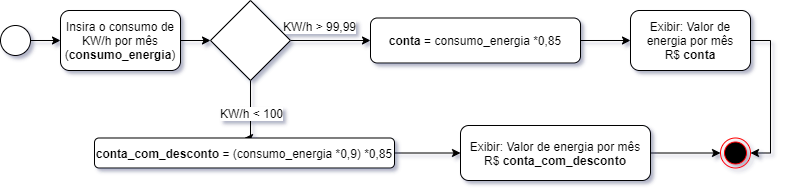

The diagram above was exported from draw.io. Its source (the exported page's mxGraphModel, read from the mxfile embedded in the PNG):
<mxGraphModel dx="942" dy="582" grid="1" gridSize="10" guides="1" tooltips="1" connect="1" arrows="1" fold="1" page="1" pageScale="1" pageWidth="827" pageHeight="1169" math="0" shadow="0">
  <root>
    <mxCell id="0" />
    <mxCell id="1" parent="0" />
    <mxCell id="tYonC9y6k4iOovo-kgL1-1" value="" style="ellipse;html=1;shape=endState;fillColor=#000000;strokeColor=#ff0000;" vertex="1" parent="1">
      <mxGeometry x="740" y="232.5" width="30" height="30" as="geometry" />
    </mxCell>
    <mxCell id="tYonC9y6k4iOovo-kgL1-6" style="edgeStyle=orthogonalEdgeStyle;rounded=0;orthogonalLoop=1;jettySize=auto;html=1;" edge="1" parent="1" source="tYonC9y6k4iOovo-kgL1-2" target="tYonC9y6k4iOovo-kgL1-4">
      <mxGeometry relative="1" as="geometry" />
    </mxCell>
    <mxCell id="tYonC9y6k4iOovo-kgL1-2" value="" style="ellipse;whiteSpace=wrap;html=1;aspect=fixed;" vertex="1" parent="1">
      <mxGeometry x="20" y="120" width="30" height="30" as="geometry" />
    </mxCell>
    <mxCell id="tYonC9y6k4iOovo-kgL1-10" style="edgeStyle=orthogonalEdgeStyle;rounded=0;orthogonalLoop=1;jettySize=auto;html=1;entryX=0.5;entryY=0;entryDx=0;entryDy=0;" edge="1" parent="1" source="tYonC9y6k4iOovo-kgL1-3" target="tYonC9y6k4iOovo-kgL1-9">
      <mxGeometry relative="1" as="geometry">
        <Array as="points">
          <mxPoint x="270" y="233" />
        </Array>
      </mxGeometry>
    </mxCell>
    <mxCell id="tYonC9y6k4iOovo-kgL1-11" value="KW/h &amp;lt; 100" style="text;html=1;align=center;verticalAlign=middle;resizable=0;points=[];labelBackgroundColor=#ffffff;" vertex="1" connectable="0" parent="tYonC9y6k4iOovo-kgL1-10">
      <mxGeometry x="-0.0909" y="17" relative="1" as="geometry">
        <mxPoint x="-17" y="3.5" as="offset" />
      </mxGeometry>
    </mxCell>
    <mxCell id="tYonC9y6k4iOovo-kgL1-12" style="edgeStyle=orthogonalEdgeStyle;rounded=0;orthogonalLoop=1;jettySize=auto;html=1;" edge="1" parent="1" source="tYonC9y6k4iOovo-kgL1-3" target="tYonC9y6k4iOovo-kgL1-8">
      <mxGeometry relative="1" as="geometry" />
    </mxCell>
    <mxCell id="tYonC9y6k4iOovo-kgL1-13" value="KW/h &amp;gt; 99,99" style="text;html=1;align=center;verticalAlign=middle;resizable=0;points=[];labelBackgroundColor=#ffffff;" vertex="1" connectable="0" parent="tYonC9y6k4iOovo-kgL1-12">
      <mxGeometry x="0.2292" y="-3" relative="1" as="geometry">
        <mxPoint x="-21" y="-18" as="offset" />
      </mxGeometry>
    </mxCell>
    <mxCell id="tYonC9y6k4iOovo-kgL1-3" value="" style="rhombus;whiteSpace=wrap;html=1;" vertex="1" parent="1">
      <mxGeometry x="230" y="95" width="80" height="80" as="geometry" />
    </mxCell>
    <mxCell id="tYonC9y6k4iOovo-kgL1-7" style="edgeStyle=orthogonalEdgeStyle;rounded=0;orthogonalLoop=1;jettySize=auto;html=1;exitX=1;exitY=0.5;exitDx=0;exitDy=0;entryX=0;entryY=0.5;entryDx=0;entryDy=0;" edge="1" parent="1" source="tYonC9y6k4iOovo-kgL1-4" target="tYonC9y6k4iOovo-kgL1-3">
      <mxGeometry relative="1" as="geometry" />
    </mxCell>
    <mxCell id="tYonC9y6k4iOovo-kgL1-4" value="Insira o consumo de KW/h por mês&lt;br&gt;(&lt;b&gt;consumo_energia&lt;/b&gt;)" style="rounded=1;whiteSpace=wrap;html=1;" vertex="1" parent="1">
      <mxGeometry x="80" y="105" width="120" height="60" as="geometry" />
    </mxCell>
    <mxCell id="tYonC9y6k4iOovo-kgL1-20" style="edgeStyle=orthogonalEdgeStyle;rounded=0;orthogonalLoop=1;jettySize=auto;html=1;" edge="1" parent="1" source="tYonC9y6k4iOovo-kgL1-8" target="tYonC9y6k4iOovo-kgL1-15">
      <mxGeometry relative="1" as="geometry" />
    </mxCell>
    <mxCell id="tYonC9y6k4iOovo-kgL1-8" value="&lt;b&gt;conta&lt;/b&gt; = consumo_energia *0,85" style="rounded=1;whiteSpace=wrap;html=1;" vertex="1" parent="1">
      <mxGeometry x="390" y="112.5" width="210" height="45" as="geometry" />
    </mxCell>
    <mxCell id="tYonC9y6k4iOovo-kgL1-18" style="edgeStyle=orthogonalEdgeStyle;rounded=0;orthogonalLoop=1;jettySize=auto;html=1;exitX=1;exitY=0.5;exitDx=0;exitDy=0;entryX=0;entryY=0.5;entryDx=0;entryDy=0;" edge="1" parent="1" source="tYonC9y6k4iOovo-kgL1-9" target="tYonC9y6k4iOovo-kgL1-16">
      <mxGeometry relative="1" as="geometry" />
    </mxCell>
    <mxCell id="tYonC9y6k4iOovo-kgL1-9" value="&lt;b&gt;conta_com_desconto&lt;/b&gt; = (consumo_energia *0,9) *0,85" style="rounded=1;whiteSpace=wrap;html=1;" vertex="1" parent="1">
      <mxGeometry x="114" y="232.5" width="300" height="30" as="geometry" />
    </mxCell>
    <mxCell id="tYonC9y6k4iOovo-kgL1-21" style="edgeStyle=orthogonalEdgeStyle;rounded=0;orthogonalLoop=1;jettySize=auto;html=1;entryX=1;entryY=0.5;entryDx=0;entryDy=0;" edge="1" parent="1" source="tYonC9y6k4iOovo-kgL1-15" target="tYonC9y6k4iOovo-kgL1-1">
      <mxGeometry relative="1" as="geometry">
        <Array as="points">
          <mxPoint x="790" y="135" />
          <mxPoint x="790" y="248" />
        </Array>
      </mxGeometry>
    </mxCell>
    <mxCell id="tYonC9y6k4iOovo-kgL1-15" value="Exibir: Valor de energia por mês R$&amp;nbsp;&lt;b&gt;conta&lt;/b&gt;" style="rounded=1;whiteSpace=wrap;html=1;" vertex="1" parent="1">
      <mxGeometry x="650" y="105" width="120" height="60" as="geometry" />
    </mxCell>
    <mxCell id="tYonC9y6k4iOovo-kgL1-19" style="edgeStyle=orthogonalEdgeStyle;rounded=0;orthogonalLoop=1;jettySize=auto;html=1;entryX=0;entryY=0.5;entryDx=0;entryDy=0;" edge="1" parent="1" source="tYonC9y6k4iOovo-kgL1-16" target="tYonC9y6k4iOovo-kgL1-1">
      <mxGeometry relative="1" as="geometry" />
    </mxCell>
    <mxCell id="tYonC9y6k4iOovo-kgL1-16" value="Exibir: Valor de energia por mês R$&amp;nbsp;&lt;b&gt;conta_com_desconto&lt;/b&gt;" style="rounded=1;whiteSpace=wrap;html=1;" vertex="1" parent="1">
      <mxGeometry x="480" y="220" width="190" height="55" as="geometry" />
    </mxCell>
  </root>
</mxGraphModel>